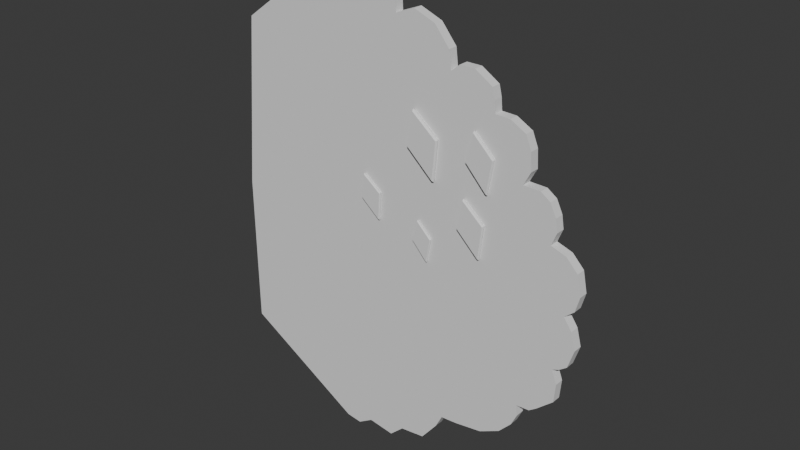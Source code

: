 # Source: miniortree3.blend  (saved by Blender 5.3.31; exported with 4.5.12 LTS)
import bpy
from mathutils import Matrix  # noqa: F401  (used for matrix-valued properties, if any)

bpy.ops.wm.read_factory_settings(use_empty=True)
scene = bpy.context.scene
scene.name = 'Scene'

# ---- collections
col_collection = bpy.data.collections.new('Collection'); scene.collection.children.link(col_collection)

# ---- node groups
ng_smooth_by_angle = bpy.data.node_groups.new('Smooth by Angle', 'GeometryNodeTree')
_s = ng_smooth_by_angle.interface.new_socket(name='Mesh', in_out='OUTPUT', socket_type='NodeSocketGeometry')
_s = ng_smooth_by_angle.interface.new_socket(name='Mesh', in_out='INPUT', socket_type='NodeSocketGeometry')
_s = ng_smooth_by_angle.interface.new_socket(name='Angle', in_out='INPUT', socket_type='NodeSocketFloat')
_s.subtype = 'ANGLE'
_s.default_value = 0.5236
_s.min_value = 0.0
_s.max_value = 3.142
_s.description = 'Maximum face angle for smooth edges'
_s = ng_smooth_by_angle.interface.new_socket(name='Ignore Sharpness', in_out='INPUT', socket_type='NodeSocketBool')
_s.force_non_field = True
ng_smooth_by_angle.is_modifier = True
_N = ng_smooth_by_angle.nodes; _L = ng_smooth_by_angle.links
n0 = _N.new('GeometryNodeSetShadeSmooth'); n0.name = 'Set Shade Smooth'; n0.location = (120, -80)
n0.domain = 'EDGE'
n1 = _N.new('GeometryNodeSetShadeSmooth'); n1.name = 'Set Shade Smooth.001'; n1.location = (300, -80)
n2 = _N.new('NodeGroupOutput'); n2.name = 'Group Output'; n2.location = (480, -80)
n3 = _N.new('GeometryNodeInputMeshEdgeAngle'); n3.name = 'Edge Angle'; n3.location = (-440, -240)
n4 = _N.new('NodeGroupInput'); n4.name = 'Group Input'; n4.location = (-80, -80)
n5 = _N.new('GeometryNodeInputEdgeSmooth'); n5.name = 'Is Edge Smooth'; n5.location = (-260, -120)
n6 = _N.new('GeometryNodeInputShadeSmooth'); n6.name = 'Is Shade Smooth'; n6.location = (-440, -397)
n7 = _N.new('FunctionNodeCompare'); n7.name = 'Compare'; n7.location = (-260, -260)
n7.operation = 'LESS_EQUAL'
n8 = _N.new('FunctionNodeBooleanMath'); n8.name = 'Boolean Math.001'; n8.location = (-80, -260)
n9 = _N.new('NodeGroupInput'); n9.name = 'Group Input.001'; n9.location = (-440, -329)
n10 = _N.new('NodeGroupInput'); n10.name = 'Group Input.002'; n10.location = (-259, -189)
n11 = _N.new('FunctionNodeBooleanMath'); n11.name = 'Boolean Math'; n11.location = (-80, -149)
n11.operation = 'OR'
n12 = _N.new('FunctionNodeBooleanMath'); n12.name = 'Boolean Math.002'; n12.location = (-260, -380)
n12.operation = 'OR'
n13 = _N.new('NodeGroupInput'); n13.name = 'Group Input.003'; n13.location = (-440, -460)
_L.new(n3.outputs[0], n7.inputs[0])
_L.new(n1.outputs[0], n2.inputs[0])
_L.new(n9.outputs[1], n7.inputs[1])
_L.new(n7.outputs[0], n8.inputs[0])
_L.new(n4.outputs[0], n0.inputs[0])
_L.new(n0.outputs[0], n1.inputs[0])
_L.new(n8.outputs[0], n0.inputs[2])
_L.new(n10.outputs[2], n11.inputs[1])
_L.new(n5.outputs[0], n11.inputs[0])
_L.new(n11.outputs[0], n0.inputs[1])
_L.new(n13.outputs[2], n12.inputs[1])
_L.new(n6.outputs[0], n12.inputs[0])
_L.new(n12.outputs[0], n8.inputs[1])
n2.is_active_output = True

# ---- world
world_world = bpy.data.worlds.new('World'); scene.world = world_world
world_world.use_nodes = True; world_world.node_tree.nodes.clear()
_N = world_world.node_tree.nodes; _L = world_world.node_tree.links
n0 = _N.new('ShaderNodeOutputWorld'); n0.name = 'World Output'; n0.location = (200, 100)
n1 = _N.new('ShaderNodeBackground'); n1.name = 'Background'; n1.location = (-200, 100)
n1.inputs[0].default_value = (0.05088, 0.05088, 0.05088, 1.0)
_L.new(n1.outputs[0], n0.inputs[0])
n0.is_active_output = True
world_world.color = (0.05088, 0.05088, 0.05088)
world_world.sun_shadow_jitter_overblur = 0.0

# ---- meshes
me_plane = bpy.data.meshes.new('Plane')
me_plane.from_pydata([(-1.076, 2.305, 2.089e-07), (-0.9316, 2.372, 2.15e-07), (-0.7091, 2.363, 2.142e-07), (-0.5352, 2.284, 2.07e-07), (-0.4365, 2.118, 1.92e-07), (-0.4296, 1.963, 1.78e-07), (-0.2587, 2.029, 1.839e-07), (-0.06732, 1.953, 1.77e-07), (0.06513, 1.79, 1.623e-07), (0.08374, 1.633, 1.48e-07), (0.1617, 1.697, 1.538e-07), (0.2946, 1.696, 1.538e-07), (0.4504, 1.598, 1.449e-07), (0.4726, 1.505, 1.364e-07), (0.4815, 1.403, 1.271e-07), (0.6106, 1.398, 1.267e-07), (0.7485, 1.322, 1.199e-07), (0.7975, 1.202, 1.09e-07), (0.8064, 1.047, 9.486e-08), (0.7441, 0.9308, 8.438e-08), (0.8954, 0.9264, 8.397e-08), (0.9799, 0.8685, 7.873e-08), (1.033, 0.7573, 6.864e-08), (1.051, 0.646, 5.856e-08), (1.007, 0.5348, 4.848e-08), (1.14, 0.4903, 4.444e-08), (1.242, 0.3835, 3.476e-08), (1.278, 0.2055, 1.863e-08), (1.242, 0.07197, 6.524e-09), (1.158, 0.0007738, 7.016e-11), (1.229, -0.1016, -9.208e-09), (1.269, -0.2529, -2.292e-08), (1.216, -0.4175, -3.785e-08), (1.149, -0.4665, -4.228e-08), (1.091, -0.4887, -4.43e-08), (1.136, -0.6089, -5.519e-08), (1.122, -0.7735, -7.012e-08), (0.9755, -0.9026, -8.182e-08), (0.9114, -0.9484, -8.597e-08), (0.793, -0.956, -8.666e-08), (0.8064, -1.049, -9.513e-08), (0.753, -1.161, -1.052e-07), (0.6417, -1.281, -1.161e-07), (0.4593, -1.374, -1.246e-07), (0.2145, -1.41, -1.278e-07), (0.06501, -1.421, -1.289e-07), (0.00371, -1.542, -1.397e-07), (-0.14, -1.724, -1.563e-07), (-0.3655, -1.75, -1.586e-07), (-0.4919, -1.868, -1.693e-07), (-0.7263, -1.832, -1.66e-07), (-0.8622, -1.918, -1.738e-07), (-1.002, -1.899, -1.722e-07), (-2.095, 0.1281, 1.161e-08), (-2.085, -1.25, -1.134e-07), (-1.97, 1.649, 1.495e-07), (-1.076, 2.305, -0.08352), (-0.9316, 2.372, -0.08352), (-0.7091, 2.363, -0.08352), (-0.5352, 2.284, -0.08352), (-0.4365, 2.118, -0.08352), (-0.4296, 1.963, -0.08352), (-0.2587, 2.029, -0.08352), (-0.06732, 1.953, -0.08352), (0.06513, 1.79, -0.08352), (0.08374, 1.633, -0.08352), (0.1617, 1.697, -0.08352), (0.2946, 1.696, -0.08352), (0.4504, 1.598, -0.08352), (0.4726, 1.505, -0.08352), (0.4815, 1.403, -0.08352), (0.6106, 1.398, -0.08352), (0.7485, 1.322, -0.08352), (0.7975, 1.202, -0.08352), (0.8064, 1.047, -0.08352), (0.7441, 0.9308, -0.08352), (0.8954, 0.9264, -0.08352), (0.9799, 0.8685, -0.08352), (1.033, 0.7573, -0.08352), (1.051, 0.646, -0.08352), (1.007, 0.5348, -0.08352), (1.14, 0.4903, -0.08352), (1.242, 0.3835, -0.08352), (1.278, 0.2055, -0.08352), (1.242, 0.07197, -0.08352), (1.158, 0.0007738, -0.08352), (1.229, -0.1016, -0.08352), (1.269, -0.2529, -0.08352), (1.216, -0.4175, -0.08352), (1.149, -0.4665, -0.08352), (1.091, -0.4887, -0.08352), (1.136, -0.6089, -0.08352), (1.122, -0.7735, -0.08352), (0.9755, -0.9026, -0.08352), (0.9114, -0.9484, -0.08352), (0.793, -0.956, -0.08352), (0.8064, -1.049, -0.08352), (0.753, -1.161, -0.08352), (0.6417, -1.281, -0.08352), (0.4593, -1.374, -0.08352), (0.2145, -1.41, -0.08352), (0.06501, -1.421, -0.08352), (0.00371, -1.542, -0.08352), (-0.14, -1.724, -0.08352), (-0.3655, -1.75, -0.08352), (-0.4919, -1.868, -0.08352), (-0.7263, -1.832, -0.08352), (-0.8622, -1.918, -0.08352), (-1.002, -1.899, -0.08352), (-2.095, 0.1281, -0.08352), (-2.085, -1.25, -0.08352), (-1.97, 1.649, -0.08352)], [], [(1, 0, 55, 53, 54, 52, 51, 50, 49, 48, 47, 46, 45, 44, 43, 42, 41, 40, 39, 38, 37, 36, 35, 34, 33, 32, 31, 30, 29, 28, 27, 26, 25, 24, 23, 22, 21, 20, 19, 18, 17, 16, 15, 14, 13, 12, 11, 10, 9, 8, 7, 6, 5, 4, 3, 2), (57, 58, 59, 60, 61, 62, 63, 64, 65, 66, 67, 68, 69, 70, 71, 72, 73, 74, 75, 76, 77, 78, 79, 80, 81, 82, 83, 84, 85, 86, 87, 88, 89, 90, 91, 92, 93, 94, 95, 96, 97, 98, 99, 100, 101, 102, 103, 104, 105, 106, 107, 108, 110, 109, 111, 56), (44, 100, 99, 43), (18, 74, 73, 17), (45, 101, 100, 44), (19, 75, 74, 18), (46, 102, 101, 45), (20, 76, 75, 19), (47, 103, 102, 46), (21, 77, 76, 20), (48, 104, 103, 47), (22, 78, 77, 21), (49, 105, 104, 48), (23, 79, 78, 22), (50, 106, 105, 49), (24, 80, 79, 23), (51, 107, 106, 50), (25, 81, 80, 24), (52, 108, 107, 51), (26, 82, 81, 25), (54, 110, 108, 52), (27, 83, 82, 26), (1, 57, 56, 0), (55, 111, 109, 53), (28, 84, 83, 27), (2, 58, 57, 1), (53, 109, 110, 54), (29, 85, 84, 28), (3, 59, 58, 2), (0, 56, 111, 55), (30, 86, 85, 29), (4, 60, 59, 3), (31, 87, 86, 30), (5, 61, 60, 4), (32, 88, 87, 31), (6, 62, 61, 5), (33, 89, 88, 32), (7, 63, 62, 6), (34, 90, 89, 33), (8, 64, 63, 7), (35, 91, 90, 34), (9, 65, 64, 8), (36, 92, 91, 35), (10, 66, 65, 9), (37, 93, 92, 36), (11, 67, 66, 10), (38, 94, 93, 37), (12, 68, 67, 11), (39, 95, 94, 38), (13, 69, 68, 12), (40, 96, 95, 39), (14, 70, 69, 13), (41, 97, 96, 40), (15, 71, 70, 14), (42, 98, 97, 41), (16, 72, 71, 15), (43, 99, 98, 42), (17, 73, 72, 16)])
_uv = me_plane.uv_layers.new(name='UVMap')
_uv.uv.foreach_set('vector', [0.0, 0.0, 0.0, 0.0, 0.0, 0.0, 0.0, 0.0, 0.0, 0.0, 0.0, 0.0, 0.0, 0.0, 0.0, 0.0, 0.0, 0.0, 0.0, 0.0, 0.0, 0.0, 0.0, 0.0, 0.0, 0.0, 0.0, 0.0, 0.0, 0.0, 0.0, 0.0, 0.0, 0.0, 0.0, 0.0, 0.0, 0.0, 0.0, 0.0, 0.0, 0.0, 0.0, 0.0, 0.0, 0.0, 0.0, 0.0, 0.0, 0.0, 0.0, 0.0, 0.0, 0.0, 0.0, 0.0, 0.0, 0.0, 0.0, 0.0, 0.0, 0.0, 0.0, 0.0, 0.0, 0.0, 0.0, 0.0, 0.0, 0.0, 0.0, 0.0, 0.0, 0.0, 0.0, 0.0, 0.0, 0.0, 0.0, 0.0, 0.0, 0.0, 0.0, 0.0, 0.0, 0.0, 0.0, 0.0, 0.0, 0.0, 0.0, 0.0, 0.0, 0.0, 0.0, 0.0, 0.0, 0.0, 0.0, 0.0, 0.0, 0.0, 0.0, 0.0, 0.0, 0.0, 0.0, 0.0, 0.0, 0.0, 0.0, 0.0, 0.0, 0.0, 0.0, 0.0, 0.0, 0.0, 0.0, 0.0, 0.0, 0.0, 0.0, 0.0, 0.0, 0.0, 0.0, 0.0, 0.0, 0.0, 0.0, 0.0, 0.0, 0.0, 0.0, 0.0, 0.0, 0.0, 0.0, 0.0, 0.0, 0.0, 0.0, 0.0, 0.0, 0.0, 0.0, 0.0, 0.0, 0.0, 0.0, 0.0, 0.0, 0.0, 0.0, 0.0, 0.0, 0.0, 0.0, 0.0, 0.0, 0.0, 0.0, 0.0, 0.0, 0.0, 0.0, 0.0, 0.0, 0.0, 0.0, 0.0, 0.0, 0.0, 0.0, 0.0, 0.0, 0.0, 0.0, 0.0, 0.0, 0.0, 0.0, 0.0, 0.0, 0.0, 0.0, 0.0, 0.0, 0.0, 0.0, 0.0, 0.0, 0.0, 0.0, 0.0, 0.0, 0.0, 0.0, 0.0, 0.0, 0.0, 0.0, 0.0, 0.0, 0.0, 0.0, 0.0, 0.0, 0.0, 0.0, 0.0, 0.0, 0.0, 0.0, 0.0, 0.0, 0.0, 0.0, 0.0, 0.0, 0.0, 0.0, 0.0, 0.0, 0.0, 0.0, 0.0, 0.0, 0.0, 0.0, 0.0, 0.0, 0.0, 0.0, 0.0, 0.0, 0.0, 0.0, 0.0, 0.0, 0.0, 0.0, 0.0, 0.0, 0.0, 0.0, 0.0, 0.0, 0.0, 0.0, 0.0, 0.0, 0.0, 0.0, 0.0, 0.0, 0.0, 0.0, 0.0, 0.0, 0.0, 0.0, 0.0, 0.0, 0.0, 0.0, 0.0, 0.0, 0.0, 0.0, 0.0, 0.0, 0.0, 0.0, 0.0, 0.0, 0.0, 0.0, 0.0, 0.0, 0.0, 0.0, 0.0, 0.0, 0.0, 0.0, 0.0, 0.0, 0.0, 0.0, 0.0, 0.0, 0.0, 0.0, 0.0, 0.0, 0.0, 0.0, 0.0, 0.0, 0.0, 0.0, 0.0, 0.0, 0.0, 0.0, 0.0, 0.0, 0.0, 0.0, 0.0, 0.0, 0.0, 0.0, 0.0, 0.0, 0.0, 0.0, 0.0, 0.0, 0.0, 0.0, 0.0, 0.0, 0.0, 0.0, 0.0, 0.0, 0.0, 0.0, 0.0, 0.0, 0.0, 0.0, 0.0, 0.0, 0.0, 0.0, 0.0, 0.0, 0.0, 0.0, 0.0, 0.0, 0.0, 0.0, 0.0, 0.0, 0.0, 0.0, 0.0, 0.0, 0.0, 0.0, 0.0, 0.0, 0.0, 0.0, 0.0, 0.0, 0.0, 0.0, 0.0, 0.0, 0.0, 0.0, 0.0, 0.0, 0.0, 0.0, 0.0, 0.0, 0.0, 0.0, 0.0, 0.0, 0.0, 0.0, 0.0, 0.0, 0.0, 0.0, 0.0, 0.0, 0.0, 0.0, 0.0, 0.0, 0.0, 0.0, 0.0, 0.0, 0.0, 0.0, 0.0, 0.0, 0.0, 0.0, 0.0, 0.0, 0.0, 0.0, 0.0, 0.0, 0.0, 0.0, 0.0, 0.0, 0.0, 0.0, 0.0, 0.0, 0.0, 0.0, 0.0, 0.0, 0.0, 0.0, 0.0, 0.0, 0.0, 0.0, 0.0, 0.0, 0.0, 0.0, 0.0, 0.0, 0.0, 0.0, 0.0, 0.0, 0.0, 0.0, 0.0, 0.0, 0.0, 0.0, 0.0, 0.0, 0.0, 0.0, 0.0, 0.0, 0.0, 0.0, 0.0, 0.0, 0.0, 0.0, 0.0, 0.0, 0.0, 0.0, 0.0, 0.0, 0.0, 0.0, 0.0, 0.0, 0.0, 0.0, 0.0, 0.0, 0.0, 0.0, 0.0, 0.0, 0.0, 0.0, 0.0, 0.0, 0.0, 0.0, 0.0, 0.0, 0.0, 0.0, 0.0, 0.0, 0.0, 0.0, 0.0, 0.0, 0.0, 0.0, 0.0, 0.0, 0.0, 0.0, 0.0, 0.0, 0.0, 0.0, 0.0, 0.0, 0.0, 0.0, 0.0, 0.0, 0.0, 0.0, 0.0, 0.0, 0.0, 0.0, 0.0, 0.0, 0.0, 0.0, 0.0, 0.0, 0.0, 0.0, 0.0, 0.0, 0.0, 0.0, 0.0, 0.0, 0.0, 0.0, 0.0, 0.0, 0.0, 0.0, 0.0, 0.0, 0.0, 0.0, 0.0, 0.0, 0.0, 0.0, 0.0, 0.0, 0.0, 0.0, 0.0, 0.0, 0.0, 0.0, 0.0, 0.0, 0.0, 0.0, 0.0, 0.0, 0.0, 0.0, 0.0, 0.0, 0.0, 0.0, 0.0, 0.0, 0.0, 0.0, 0.0, 0.0, 0.0, 0.0, 0.0, 0.0, 0.0, 0.0, 0.0, 0.0, 0.0, 0.0, 0.0, 0.0, 0.0, 0.0, 0.0, 0.0, 0.0, 0.0, 0.0, 0.0, 0.0, 0.0, 0.0, 0.0, 0.0, 0.0, 0.0, 0.0, 0.0, 0.0, 0.0, 0.0, 0.0, 0.0, 0.0, 0.0, 0.0, 0.0, 0.0, 0.0, 0.0, 0.0, 0.0, 0.0, 0.0, 0.0, 0.0, 0.0, 0.0, 0.0, 0.0, 0.0, 0.0, 0.0, 0.0, 0.0, 0.0, 0.0, 0.0, 0.0, 0.0, 0.0, 0.0, 0.0, 0.0, 0.0, 0.0, 0.0, 0.0, 0.0, 0.0, 0.0, 0.0, 0.0, 0.0, 0.0, 0.0, 0.0, 0.0, 0.0, 0.0, 0.0, 0.0, 0.0, 0.0, 0.0, 0.0, 0.0, 0.0, 0.0, 0.0, 0.0, 0.0, 0.0, 0.0, 0.0, 0.0, 0.0, 0.0, 0.0, 0.0, 0.0, 0.0, 0.0, 0.0, 0.0, 0.0, 0.0, 0.0, 0.0, 0.0])
me_plane.update()
me_plane_001 = bpy.data.meshes.new('Plane.001')
me_plane_001.from_pydata([(0.006251, -0.2802, -2.104e-08), (0.1554, 0.01596, 8.725e-09), (-0.1365, 0.0114, -5.975e-09), (0.01525, 0.2674, 1.975e-08), (0.006251, -0.2802, 0.03901), (0.1554, 0.01596, 0.03901), (-0.1365, 0.0114, 0.03901), (0.01525, 0.2674, 0.03901), (-0.1456, 0.01189, 0.0195), (0.01557, 0.2839, 0.0195), (0.1645, 0.01673, 0.0195), (0.00601, -0.298, 0.0195)], [], [(0, 2, 3, 1), (4, 5, 7, 6), (9, 8, 6, 7), (11, 10, 5, 4), (10, 9, 7, 5), (8, 11, 4, 6), (2, 0, 11, 8), (1, 3, 9, 10), (0, 1, 10, 11), (3, 2, 8, 9)])
me_plane_001.polygons.foreach_set('use_smooth', [True] * 10)
_uv = me_plane_001.uv_layers.new(name='UVMap')
_uv.uv.foreach_set('vector', [0.0, 0.0, 0.0, 1.0, 1.0, 1.0, 1.0, 0.0, 0.0, 0.0, 1.0, 0.0, 1.0, 1.0, 0.0, 1.0, 1.0, 1.0, 0.0, 1.0, 0.0, 1.0, 1.0, 1.0, 0.0, 0.0, 1.0, 0.0, 1.0, 0.0, 0.0, 0.0, 1.0, 0.0, 1.0, 1.0, 1.0, 1.0, 1.0, 0.0, 0.0, 1.0, 0.0, 0.0, 0.0, 0.0, 0.0, 1.0, 0.0, 1.0, 0.0, 0.0, 0.0, 0.0, 0.0, 1.0, 1.0, 0.0, 1.0, 1.0, 1.0, 1.0, 1.0, 0.0, 0.0, 0.0, 1.0, 0.0, 1.0, 0.0, 0.0, 0.0, 1.0, 1.0, 0.0, 1.0, 0.0, 1.0, 1.0, 1.0])
me_plane_001.update()
me_plane_002 = bpy.data.meshes.new('Plane.002')
me_plane_002.from_pydata([(0.006251, -0.2802, -2.104e-08), (0.1554, 0.01596, 8.725e-09), (-0.1365, 0.0114, -5.975e-09), (0.01525, 0.2674, 1.975e-08), (0.006251, -0.2802, 0.03901), (0.1554, 0.01596, 0.03901), (-0.1365, 0.0114, 0.03901), (0.01525, 0.2674, 0.03901), (-0.1456, 0.01189, 0.0195), (0.01557, 0.2839, 0.0195), (0.1645, 0.01673, 0.0195), (0.00601, -0.298, 0.0195)], [], [(0, 2, 3, 1), (4, 5, 7, 6), (9, 8, 6, 7), (11, 10, 5, 4), (10, 9, 7, 5), (8, 11, 4, 6), (2, 0, 11, 8), (1, 3, 9, 10), (0, 1, 10, 11), (3, 2, 8, 9)])
me_plane_002.polygons.foreach_set('use_smooth', [True] * 10)
_uv = me_plane_002.uv_layers.new(name='UVMap')
_uv.uv.foreach_set('vector', [0.0, 0.0, 0.0, 1.0, 1.0, 1.0, 1.0, 0.0, 0.0, 0.0, 1.0, 0.0, 1.0, 1.0, 0.0, 1.0, 1.0, 1.0, 0.0, 1.0, 0.0, 1.0, 1.0, 1.0, 0.0, 0.0, 1.0, 0.0, 1.0, 0.0, 0.0, 0.0, 1.0, 0.0, 1.0, 1.0, 1.0, 1.0, 1.0, 0.0, 0.0, 1.0, 0.0, 0.0, 0.0, 0.0, 0.0, 1.0, 0.0, 1.0, 0.0, 0.0, 0.0, 0.0, 0.0, 1.0, 1.0, 0.0, 1.0, 1.0, 1.0, 1.0, 1.0, 0.0, 0.0, 0.0, 1.0, 0.0, 1.0, 0.0, 0.0, 0.0, 1.0, 1.0, 0.0, 1.0, 0.0, 1.0, 1.0, 1.0])
me_plane_002.update()
me_plane_003 = bpy.data.meshes.new('Plane.003')
me_plane_003.from_pydata([(0.006251, -0.2802, -2.104e-08), (0.1554, 0.01596, 8.725e-09), (-0.1365, 0.0114, -5.975e-09), (0.01525, 0.2674, 1.975e-08), (0.006251, -0.2802, 0.03901), (0.1554, 0.01596, 0.03901), (-0.1365, 0.0114, 0.03901), (0.01525, 0.2674, 0.03901), (-0.1456, 0.01189, 0.0195), (0.01557, 0.2839, 0.0195), (0.1645, 0.01673, 0.0195), (0.00601, -0.298, 0.0195)], [], [(0, 2, 3, 1), (4, 5, 7, 6), (9, 8, 6, 7), (11, 10, 5, 4), (10, 9, 7, 5), (8, 11, 4, 6), (2, 0, 11, 8), (1, 3, 9, 10), (0, 1, 10, 11), (3, 2, 8, 9)])
me_plane_003.polygons.foreach_set('use_smooth', [True] * 10)
_uv = me_plane_003.uv_layers.new(name='UVMap')
_uv.uv.foreach_set('vector', [0.0, 0.0, 0.0, 1.0, 1.0, 1.0, 1.0, 0.0, 0.0, 0.0, 1.0, 0.0, 1.0, 1.0, 0.0, 1.0, 1.0, 1.0, 0.0, 1.0, 0.0, 1.0, 1.0, 1.0, 0.0, 0.0, 1.0, 0.0, 1.0, 0.0, 0.0, 0.0, 1.0, 0.0, 1.0, 1.0, 1.0, 1.0, 1.0, 0.0, 0.0, 1.0, 0.0, 0.0, 0.0, 0.0, 0.0, 1.0, 0.0, 1.0, 0.0, 0.0, 0.0, 0.0, 0.0, 1.0, 1.0, 0.0, 1.0, 1.0, 1.0, 1.0, 1.0, 0.0, 0.0, 0.0, 1.0, 0.0, 1.0, 0.0, 0.0, 0.0, 1.0, 1.0, 0.0, 1.0, 0.0, 1.0, 1.0, 1.0])
me_plane_003.update()
me_plane_004 = bpy.data.meshes.new('Plane.004')
me_plane_004.from_pydata([(0.006251, -0.2802, -2.104e-08), (0.1554, 0.01596, 8.725e-09), (-0.1365, 0.0114, -5.975e-09), (0.01525, 0.2674, 1.975e-08), (0.006251, -0.2802, 0.03901), (0.1554, 0.01596, 0.03901), (-0.1365, 0.0114, 0.03901), (0.01525, 0.2674, 0.03901), (-0.1456, 0.01189, 0.0195), (0.01557, 0.2839, 0.0195), (0.1645, 0.01673, 0.0195), (0.00601, -0.298, 0.0195)], [], [(0, 2, 3, 1), (4, 5, 7, 6), (9, 8, 6, 7), (11, 10, 5, 4), (10, 9, 7, 5), (8, 11, 4, 6), (2, 0, 11, 8), (1, 3, 9, 10), (0, 1, 10, 11), (3, 2, 8, 9)])
me_plane_004.polygons.foreach_set('use_smooth', [True] * 10)
_uv = me_plane_004.uv_layers.new(name='UVMap')
_uv.uv.foreach_set('vector', [0.0, 0.0, 0.0, 1.0, 1.0, 1.0, 1.0, 0.0, 0.0, 0.0, 1.0, 0.0, 1.0, 1.0, 0.0, 1.0, 1.0, 1.0, 0.0, 1.0, 0.0, 1.0, 1.0, 1.0, 0.0, 0.0, 1.0, 0.0, 1.0, 0.0, 0.0, 0.0, 1.0, 0.0, 1.0, 1.0, 1.0, 1.0, 1.0, 0.0, 0.0, 1.0, 0.0, 0.0, 0.0, 0.0, 0.0, 1.0, 0.0, 1.0, 0.0, 0.0, 0.0, 0.0, 0.0, 1.0, 1.0, 0.0, 1.0, 1.0, 1.0, 1.0, 1.0, 0.0, 0.0, 0.0, 1.0, 0.0, 1.0, 0.0, 0.0, 0.0, 1.0, 1.0, 0.0, 1.0, 0.0, 1.0, 1.0, 1.0])
me_plane_004.update()
me_plane_005 = bpy.data.meshes.new('Plane.005')
me_plane_005.from_pydata([(0.006251, -0.2802, -2.104e-08), (0.1554, 0.01596, 8.725e-09), (-0.1365, 0.0114, -5.975e-09), (0.01525, 0.2674, 1.975e-08), (0.006251, -0.2802, 0.03901), (0.1554, 0.01596, 0.03901), (-0.1365, 0.0114, 0.03901), (0.01525, 0.2674, 0.03901), (-0.1456, 0.01189, 0.0195), (0.01557, 0.2839, 0.0195), (0.1645, 0.01673, 0.0195), (0.00601, -0.298, 0.0195)], [], [(0, 2, 3, 1), (4, 5, 7, 6), (9, 8, 6, 7), (11, 10, 5, 4), (10, 9, 7, 5), (8, 11, 4, 6), (2, 0, 11, 8), (1, 3, 9, 10), (0, 1, 10, 11), (3, 2, 8, 9)])
me_plane_005.polygons.foreach_set('use_smooth', [True] * 10)
_uv = me_plane_005.uv_layers.new(name='UVMap')
_uv.uv.foreach_set('vector', [0.0, 0.0, 0.0, 1.0, 1.0, 1.0, 1.0, 0.0, 0.0, 0.0, 1.0, 0.0, 1.0, 1.0, 0.0, 1.0, 1.0, 1.0, 0.0, 1.0, 0.0, 1.0, 1.0, 1.0, 0.0, 0.0, 1.0, 0.0, 1.0, 0.0, 0.0, 0.0, 1.0, 0.0, 1.0, 1.0, 1.0, 1.0, 1.0, 0.0, 0.0, 1.0, 0.0, 0.0, 0.0, 0.0, 0.0, 1.0, 0.0, 1.0, 0.0, 0.0, 0.0, 0.0, 0.0, 1.0, 1.0, 0.0, 1.0, 1.0, 1.0, 1.0, 1.0, 0.0, 0.0, 0.0, 1.0, 0.0, 1.0, 0.0, 0.0, 0.0, 1.0, 1.0, 0.0, 1.0, 0.0, 1.0, 1.0, 1.0])
me_plane_005.update()

# ---- objects
ob_empty = bpy.data.objects.new('Empty', None)
ob_round_tree_block = bpy.data.objects.new('round tree block', me_plane)
ob_diamond = bpy.data.objects.new('diamond', me_plane_001)
ob_diamond_001 = bpy.data.objects.new('diamond.001', me_plane_002)
ob_diamond_002 = bpy.data.objects.new('diamond.002', me_plane_003)
ob_diamond_003 = bpy.data.objects.new('diamond.003', me_plane_004)
ob_diamond_004 = bpy.data.objects.new('diamond.004', me_plane_005)

# ---- transforms, parenting, visibility, modifiers, constraints
ob_empty.location = (4.926, -1.01e-06, 6.449)
ob_empty.rotation_euler = (1.571, -0.0, -0.0)
ob_empty.scale = (3.597, 3.597, 3.597)
ob_empty.empty_display_type = 'IMAGE'
ob_empty.empty_display_size = 5.0
ob_empty.empty_image_depth = 'BACK'
ob_empty.show_empty_image_perspective = False
ob_empty.empty_image_side = 'FRONT'
ob_round_tree_block.location = (0.0, 0.0, 0.0)
ob_round_tree_block.rotation_euler = (1.571, -0.0, 0.0)
ob_diamond.location = (-0.1568, -1.346e-07, 1.002)
ob_diamond.rotation_euler = (1.571, -0.3718, -5.239e-08)
_m = ob_diamond.modifiers.new('Smooth by Angle', 'NODES')
_m.node_group = ng_smooth_by_angle
_m.use_pin_to_last = True
_m.show_group_selector = False
ob_diamond_001.location = (0.3731, -1.35e-07, 1.005)
ob_diamond_001.rotation_euler = (1.571, -0.2947, -4.078e-08)
ob_diamond_001.scale = (0.8497, 0.8497, 0.8497)
_m = ob_diamond_001.modifiers.new('Smooth by Angle', 'NODES')
_m.node_group = ng_smooth_by_angle
_m.use_pin_to_last = True
_m.show_group_selector = False
ob_diamond_002.location = (-0.1596, -2.493e-08, 0.1855)
ob_diamond_002.rotation_euler = (1.571, -0.2844, -3.927e-08)
ob_diamond_002.scale = (0.6162, 0.6162, 0.6162)
_m = ob_diamond_002.modifiers.new('Smooth by Angle', 'NODES')
_m.node_group = ng_smooth_by_angle
_m.use_pin_to_last = True
_m.show_group_selector = False
ob_diamond_003.location = (0.3066, -5.959e-08, 0.4435)
ob_diamond_003.rotation_euler = (1.571, -0.346, -4.844e-08)
ob_diamond_003.scale = (0.8497, 0.8497, 0.8497)
_m = ob_diamond_003.modifiers.new('Smooth by Angle', 'NODES')
_m.node_group = ng_smooth_by_angle
_m.use_pin_to_last = True
_m.show_group_selector = False
ob_diamond_004.location = (-0.6772, -5.583e-08, 0.4155)
ob_diamond_004.rotation_euler = (1.571, -0.4121, -5.873e-08)
ob_diamond_004.scale = (0.694, 0.694, 0.694)
_m = ob_diamond_004.modifiers.new('Smooth by Angle', 'NODES')
_m.node_group = ng_smooth_by_angle
_m.use_pin_to_last = True
_m.show_group_selector = False

# ---- collection membership
col_collection.objects.link(ob_empty)
col_collection.objects.link(ob_round_tree_block)
col_collection.objects.link(ob_diamond)
col_collection.objects.link(ob_diamond_001)
col_collection.objects.link(ob_diamond_002)
col_collection.objects.link(ob_diamond_003)
col_collection.objects.link(ob_diamond_004)

# ---- scene / render settings (as saved in the file)
scene.frame_start = 1; scene.frame_end = 250; scene.frame_set(38)
scene.render.engine = 'BLENDER_EEVEE_NEXT'
scene.render.bake_bias = 0.0
scene.render.bake_samples = 0
scene.render.compositor_device = 'GPU'
scene.eevee.use_volume_custom_range = False
scene.eevee.fast_gi_thickness_near = 0.1
scene.eevee.fast_gi_thickness_far = 0.0
scene.eevee.ray_tracing_options.screen_trace_thickness = 0.1
bpy.context.view_layer.update()

# ---- added for rendering (the .blend has no active camera and no usable light): camera, sun
cam_auto = bpy.data.cameras.new('AutoCamera')
cam_auto.lens = 50.0
cam_auto.sensor_width = 36.0
cam_auto.clip_end = 1000.0
ob_auto_camera = bpy.data.objects.new('AutoCamera', cam_auto)
scene.collection.objects.link(ob_auto_camera)
ob_auto_camera.location = (4.64192, -6.03806, 4.26732)
ob_auto_camera.rotation_euler = (1.09748, -7.21219e-08, 0.694738)
scene.camera = ob_auto_camera
light_auto_sun = bpy.data.lights.new('AutoSun', 'SUN')
light_auto_sun.energy = 3.0
light_auto_sun.angle = 0.0523599
ob_auto_sun = bpy.data.objects.new('AutoSun', light_auto_sun)
scene.collection.objects.link(ob_auto_sun)
ob_auto_sun.rotation_euler = (0.872665, 0.174533, 0.523599)
bpy.context.view_layer.update()

